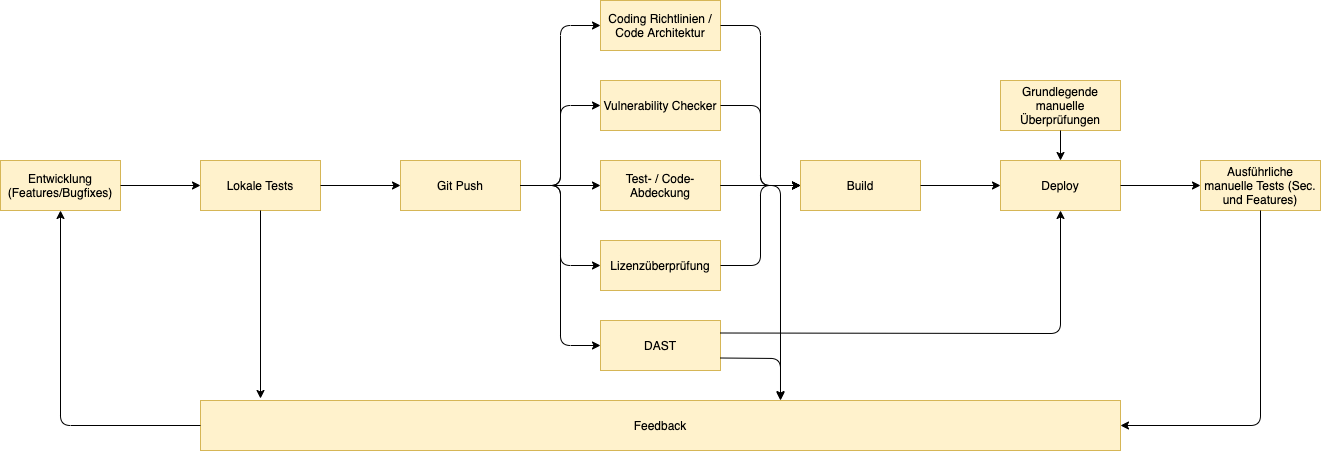

The diagram above was exported from draw.io. Its source (the exported page's mxGraphModel, read from the mxfile embedded in the PNG):
<mxGraphModel dx="1298" dy="1135" grid="1" gridSize="10" guides="1" tooltips="1" connect="1" arrows="1" fold="1" page="0" pageScale="1" pageWidth="827" pageHeight="1169" math="0" shadow="0">
  <root>
    <mxCell id="WIyWlLk6GJQsqaUBKTNV-0" />
    <mxCell id="WIyWlLk6GJQsqaUBKTNV-1" parent="WIyWlLk6GJQsqaUBKTNV-0" />
    <mxCell id="PWN4LvZplEGwmD_Fu8jV-0" value="Entwicklung&lt;br&gt;(Features/Bugfixes)" style="text;html=1;align=center;verticalAlign=middle;whiteSpace=wrap;rounded=0;fillColor=#fff2cc;strokeColor=#d6b656;" parent="WIyWlLk6GJQsqaUBKTNV-1" vertex="1">
      <mxGeometry x="80" y="120" width="120" height="50" as="geometry" />
    </mxCell>
    <mxCell id="PWN4LvZplEGwmD_Fu8jV-1" value="Lokale Tests" style="text;html=1;align=center;verticalAlign=middle;whiteSpace=wrap;rounded=0;fillColor=#fff2cc;strokeColor=#d6b656;" parent="WIyWlLk6GJQsqaUBKTNV-1" vertex="1">
      <mxGeometry x="280" y="120" width="120" height="50" as="geometry" />
    </mxCell>
    <mxCell id="PWN4LvZplEGwmD_Fu8jV-2" value="Git Push" style="text;html=1;align=center;verticalAlign=middle;whiteSpace=wrap;rounded=0;fillColor=#fff2cc;strokeColor=#d6b656;" parent="WIyWlLk6GJQsqaUBKTNV-1" vertex="1">
      <mxGeometry x="480" y="120" width="120" height="50" as="geometry" />
    </mxCell>
    <mxCell id="PWN4LvZplEGwmD_Fu8jV-3" value="Coding Richtlinien /&lt;br&gt;Code Architektur" style="text;html=1;align=center;verticalAlign=middle;whiteSpace=wrap;rounded=0;fillColor=#fff2cc;strokeColor=#d6b656;" parent="WIyWlLk6GJQsqaUBKTNV-1" vertex="1">
      <mxGeometry x="680" y="-40" width="120" height="50" as="geometry" />
    </mxCell>
    <mxCell id="PWN4LvZplEGwmD_Fu8jV-4" value="Vulnerability Checker&lt;span style=&quot;color: rgba(0 , 0 , 0 , 0) ; font-family: monospace ; font-size: 0px ; background-color: rgb(248 , 249 , 250)&quot;&gt;%3CmxGraphModel%3E%3Croot%3E%3CmxCell%20id%3D%220%22%2F%3E%3CmxCell%20id%3D%221%22%20parent%3D%220%22%2F%3E%3CmxCell%20id%3D%222%22%20value%3D%22Development%26lt%3Bbr%26gt%3B(Features%2FBugfixes)%22%20style%3D%22text%3Bhtml%3D1%3Balign%3Dcenter%3BverticalAlign%3Dmiddle%3BwhiteSpace%3Dwrap%3Brounded%3D0%3BfillColor%3D%23fff2cc%3BstrokeColor%3D%23d6b656%3B%22%20vertex%3D%221%22%20parent%3D%221%22%3E%3CmxGeometry%20x%3D%2280%22%20y%3D%22120%22%20width%3D%22120%22%20height%3D%2250%22%20as%3D%22geometry%22%2F%3E%3C%2FmxCell%3E%3C%2Froot%3E%3C%2FmxGraphModel%3E&lt;/span&gt;" style="text;html=1;align=center;verticalAlign=middle;whiteSpace=wrap;rounded=0;fillColor=#fff2cc;strokeColor=#d6b656;" parent="WIyWlLk6GJQsqaUBKTNV-1" vertex="1">
      <mxGeometry x="680" y="40" width="120" height="50" as="geometry" />
    </mxCell>
    <mxCell id="PWN4LvZplEGwmD_Fu8jV-5" value="Test- / Code-Abdeckung" style="text;html=1;align=center;verticalAlign=middle;whiteSpace=wrap;rounded=0;fillColor=#fff2cc;strokeColor=#d6b656;" parent="WIyWlLk6GJQsqaUBKTNV-1" vertex="1">
      <mxGeometry x="680" y="120" width="120" height="50" as="geometry" />
    </mxCell>
    <mxCell id="PWN4LvZplEGwmD_Fu8jV-6" value="Lizenzüberprüfung" style="text;html=1;align=center;verticalAlign=middle;whiteSpace=wrap;rounded=0;fillColor=#fff2cc;strokeColor=#d6b656;" parent="WIyWlLk6GJQsqaUBKTNV-1" vertex="1">
      <mxGeometry x="680" y="200" width="120" height="50" as="geometry" />
    </mxCell>
    <mxCell id="PWN4LvZplEGwmD_Fu8jV-7" value="DAST" style="text;html=1;align=center;verticalAlign=middle;whiteSpace=wrap;rounded=0;fillColor=#fff2cc;strokeColor=#d6b656;" parent="WIyWlLk6GJQsqaUBKTNV-1" vertex="1">
      <mxGeometry x="680" y="280" width="120" height="50" as="geometry" />
    </mxCell>
    <mxCell id="PWN4LvZplEGwmD_Fu8jV-8" value="" style="endArrow=classic;html=1;exitX=1;exitY=0.5;exitDx=0;exitDy=0;entryX=0;entryY=0.5;entryDx=0;entryDy=0;" parent="WIyWlLk6GJQsqaUBKTNV-1" source="PWN4LvZplEGwmD_Fu8jV-2" target="PWN4LvZplEGwmD_Fu8jV-3" edge="1">
      <mxGeometry width="50" height="50" relative="1" as="geometry">
        <mxPoint x="450" y="350" as="sourcePoint" />
        <mxPoint x="500" y="300" as="targetPoint" />
        <Array as="points">
          <mxPoint x="640" y="145" />
          <mxPoint x="640" y="-15" />
        </Array>
      </mxGeometry>
    </mxCell>
    <mxCell id="PWN4LvZplEGwmD_Fu8jV-9" value="" style="endArrow=classic;html=1;exitX=1;exitY=0.5;exitDx=0;exitDy=0;entryX=0;entryY=0.5;entryDx=0;entryDy=0;" parent="WIyWlLk6GJQsqaUBKTNV-1" source="PWN4LvZplEGwmD_Fu8jV-2" target="PWN4LvZplEGwmD_Fu8jV-4" edge="1">
      <mxGeometry width="50" height="50" relative="1" as="geometry">
        <mxPoint x="450" y="350" as="sourcePoint" />
        <mxPoint x="500" y="300" as="targetPoint" />
        <Array as="points">
          <mxPoint x="640" y="145" />
          <mxPoint x="640" y="65" />
        </Array>
      </mxGeometry>
    </mxCell>
    <mxCell id="PWN4LvZplEGwmD_Fu8jV-10" value="" style="endArrow=classic;html=1;exitX=1;exitY=0.5;exitDx=0;exitDy=0;entryX=0;entryY=0.5;entryDx=0;entryDy=0;" parent="WIyWlLk6GJQsqaUBKTNV-1" source="PWN4LvZplEGwmD_Fu8jV-2" target="PWN4LvZplEGwmD_Fu8jV-5" edge="1">
      <mxGeometry width="50" height="50" relative="1" as="geometry">
        <mxPoint x="450" y="350" as="sourcePoint" />
        <mxPoint x="500" y="300" as="targetPoint" />
      </mxGeometry>
    </mxCell>
    <mxCell id="PWN4LvZplEGwmD_Fu8jV-11" value="" style="endArrow=classic;html=1;exitX=1;exitY=0.5;exitDx=0;exitDy=0;entryX=0;entryY=0.5;entryDx=0;entryDy=0;" parent="WIyWlLk6GJQsqaUBKTNV-1" source="PWN4LvZplEGwmD_Fu8jV-2" target="PWN4LvZplEGwmD_Fu8jV-6" edge="1">
      <mxGeometry width="50" height="50" relative="1" as="geometry">
        <mxPoint x="450" y="350" as="sourcePoint" />
        <mxPoint x="500" y="300" as="targetPoint" />
        <Array as="points">
          <mxPoint x="640" y="145" />
          <mxPoint x="640" y="225" />
        </Array>
      </mxGeometry>
    </mxCell>
    <mxCell id="PWN4LvZplEGwmD_Fu8jV-12" value="" style="endArrow=classic;html=1;exitX=1;exitY=0.5;exitDx=0;exitDy=0;entryX=0;entryY=0.5;entryDx=0;entryDy=0;" parent="WIyWlLk6GJQsqaUBKTNV-1" source="PWN4LvZplEGwmD_Fu8jV-2" target="PWN4LvZplEGwmD_Fu8jV-7" edge="1">
      <mxGeometry width="50" height="50" relative="1" as="geometry">
        <mxPoint x="530" y="300" as="sourcePoint" />
        <mxPoint x="580" y="250" as="targetPoint" />
        <Array as="points">
          <mxPoint x="640" y="145" />
          <mxPoint x="640" y="305" />
        </Array>
      </mxGeometry>
    </mxCell>
    <mxCell id="PWN4LvZplEGwmD_Fu8jV-14" value="" style="endArrow=classic;html=1;exitX=1;exitY=0.5;exitDx=0;exitDy=0;entryX=0;entryY=0.5;entryDx=0;entryDy=0;" parent="WIyWlLk6GJQsqaUBKTNV-1" source="PWN4LvZplEGwmD_Fu8jV-0" target="PWN4LvZplEGwmD_Fu8jV-1" edge="1">
      <mxGeometry width="50" height="50" relative="1" as="geometry">
        <mxPoint x="450" y="350" as="sourcePoint" />
        <mxPoint x="500" y="300" as="targetPoint" />
      </mxGeometry>
    </mxCell>
    <mxCell id="PWN4LvZplEGwmD_Fu8jV-15" value="" style="endArrow=classic;html=1;exitX=1;exitY=0.5;exitDx=0;exitDy=0;entryX=0;entryY=0.5;entryDx=0;entryDy=0;" parent="WIyWlLk6GJQsqaUBKTNV-1" source="PWN4LvZplEGwmD_Fu8jV-1" target="PWN4LvZplEGwmD_Fu8jV-2" edge="1">
      <mxGeometry width="50" height="50" relative="1" as="geometry">
        <mxPoint x="450" y="350" as="sourcePoint" />
        <mxPoint x="500" y="300" as="targetPoint" />
      </mxGeometry>
    </mxCell>
    <mxCell id="PWN4LvZplEGwmD_Fu8jV-16" value="Feedback" style="text;html=1;align=center;verticalAlign=middle;whiteSpace=wrap;rounded=0;fillColor=#fff2cc;strokeColor=#d6b656;" parent="WIyWlLk6GJQsqaUBKTNV-1" vertex="1">
      <mxGeometry x="280" y="360" width="920" height="50" as="geometry" />
    </mxCell>
    <mxCell id="PWN4LvZplEGwmD_Fu8jV-17" value="" style="endArrow=classic;html=1;entryX=0.5;entryY=1;entryDx=0;entryDy=0;exitX=0;exitY=0.5;exitDx=0;exitDy=0;" parent="WIyWlLk6GJQsqaUBKTNV-1" source="PWN4LvZplEGwmD_Fu8jV-16" target="PWN4LvZplEGwmD_Fu8jV-0" edge="1">
      <mxGeometry width="50" height="50" relative="1" as="geometry">
        <mxPoint x="-80" y="370" as="sourcePoint" />
        <mxPoint x="-30" y="320" as="targetPoint" />
        <Array as="points">
          <mxPoint x="140" y="385" />
        </Array>
      </mxGeometry>
    </mxCell>
    <mxCell id="PWN4LvZplEGwmD_Fu8jV-18" value="Build" style="text;html=1;align=center;verticalAlign=middle;whiteSpace=wrap;rounded=0;fillColor=#fff2cc;strokeColor=#d6b656;" parent="WIyWlLk6GJQsqaUBKTNV-1" vertex="1">
      <mxGeometry x="880" y="120" width="120" height="50" as="geometry" />
    </mxCell>
    <mxCell id="PWN4LvZplEGwmD_Fu8jV-19" value="" style="endArrow=classic;html=1;exitX=1;exitY=0.5;exitDx=0;exitDy=0;entryX=0;entryY=0.5;entryDx=0;entryDy=0;" parent="WIyWlLk6GJQsqaUBKTNV-1" source="PWN4LvZplEGwmD_Fu8jV-3" target="PWN4LvZplEGwmD_Fu8jV-18" edge="1">
      <mxGeometry width="50" height="50" relative="1" as="geometry">
        <mxPoint x="840" y="40" as="sourcePoint" />
        <mxPoint x="890" y="-10" as="targetPoint" />
        <Array as="points">
          <mxPoint x="840" y="-15" />
          <mxPoint x="840" y="145" />
        </Array>
      </mxGeometry>
    </mxCell>
    <mxCell id="PWN4LvZplEGwmD_Fu8jV-20" value="" style="endArrow=classic;html=1;exitX=1;exitY=0.5;exitDx=0;exitDy=0;entryX=0;entryY=0.5;entryDx=0;entryDy=0;" parent="WIyWlLk6GJQsqaUBKTNV-1" source="PWN4LvZplEGwmD_Fu8jV-4" target="PWN4LvZplEGwmD_Fu8jV-18" edge="1">
      <mxGeometry width="50" height="50" relative="1" as="geometry">
        <mxPoint x="910" y="70" as="sourcePoint" />
        <mxPoint x="960" y="20" as="targetPoint" />
        <Array as="points">
          <mxPoint x="840" y="65" />
          <mxPoint x="840" y="145" />
        </Array>
      </mxGeometry>
    </mxCell>
    <mxCell id="PWN4LvZplEGwmD_Fu8jV-21" value="" style="endArrow=classic;html=1;exitX=1;exitY=0.5;exitDx=0;exitDy=0;entryX=0;entryY=0.5;entryDx=0;entryDy=0;" parent="WIyWlLk6GJQsqaUBKTNV-1" source="PWN4LvZplEGwmD_Fu8jV-5" target="PWN4LvZplEGwmD_Fu8jV-18" edge="1">
      <mxGeometry width="50" height="50" relative="1" as="geometry">
        <mxPoint x="710" y="340" as="sourcePoint" />
        <mxPoint x="760" y="290" as="targetPoint" />
        <Array as="points">
          <mxPoint x="840" y="145" />
        </Array>
      </mxGeometry>
    </mxCell>
    <mxCell id="PWN4LvZplEGwmD_Fu8jV-22" value="" style="endArrow=classic;html=1;exitX=1;exitY=0.5;exitDx=0;exitDy=0;entryX=0;entryY=0.5;entryDx=0;entryDy=0;" parent="WIyWlLk6GJQsqaUBKTNV-1" source="PWN4LvZplEGwmD_Fu8jV-6" target="PWN4LvZplEGwmD_Fu8jV-18" edge="1">
      <mxGeometry width="50" height="50" relative="1" as="geometry">
        <mxPoint x="710" y="340" as="sourcePoint" />
        <mxPoint x="760" y="290" as="targetPoint" />
        <Array as="points">
          <mxPoint x="840" y="225" />
          <mxPoint x="840" y="145" />
        </Array>
      </mxGeometry>
    </mxCell>
    <mxCell id="PWN4LvZplEGwmD_Fu8jV-23" value="Deploy" style="text;html=1;align=center;verticalAlign=middle;whiteSpace=wrap;rounded=0;fillColor=#fff2cc;strokeColor=#d6b656;" parent="WIyWlLk6GJQsqaUBKTNV-1" vertex="1">
      <mxGeometry x="1080" y="120" width="120" height="50" as="geometry" />
    </mxCell>
    <mxCell id="PWN4LvZplEGwmD_Fu8jV-24" value="" style="endArrow=classic;html=1;exitX=1;exitY=0.5;exitDx=0;exitDy=0;entryX=0;entryY=0.5;entryDx=0;entryDy=0;" parent="WIyWlLk6GJQsqaUBKTNV-1" source="PWN4LvZplEGwmD_Fu8jV-18" target="PWN4LvZplEGwmD_Fu8jV-23" edge="1">
      <mxGeometry width="50" height="50" relative="1" as="geometry">
        <mxPoint x="710" y="340" as="sourcePoint" />
        <mxPoint x="760" y="290" as="targetPoint" />
      </mxGeometry>
    </mxCell>
    <mxCell id="PWN4LvZplEGwmD_Fu8jV-25" value="" style="endArrow=classic;html=1;exitX=1;exitY=0.25;exitDx=0;exitDy=0;entryX=0.5;entryY=1;entryDx=0;entryDy=0;" parent="WIyWlLk6GJQsqaUBKTNV-1" source="PWN4LvZplEGwmD_Fu8jV-7" target="PWN4LvZplEGwmD_Fu8jV-23" edge="1">
      <mxGeometry width="50" height="50" relative="1" as="geometry">
        <mxPoint x="930" y="320" as="sourcePoint" />
        <mxPoint x="980" y="270" as="targetPoint" />
        <Array as="points">
          <mxPoint x="1140" y="293" />
        </Array>
      </mxGeometry>
    </mxCell>
    <mxCell id="PWN4LvZplEGwmD_Fu8jV-26" value="Grundlegende manuelle Überprüfungen" style="text;html=1;align=center;verticalAlign=middle;whiteSpace=wrap;rounded=0;fillColor=#fff2cc;strokeColor=#d6b656;" parent="WIyWlLk6GJQsqaUBKTNV-1" vertex="1">
      <mxGeometry x="1080" y="40" width="120" height="50" as="geometry" />
    </mxCell>
    <mxCell id="PWN4LvZplEGwmD_Fu8jV-27" value="" style="endArrow=classic;html=1;exitX=0.5;exitY=1;exitDx=0;exitDy=0;entryX=0.5;entryY=0;entryDx=0;entryDy=0;" parent="WIyWlLk6GJQsqaUBKTNV-1" source="PWN4LvZplEGwmD_Fu8jV-26" target="PWN4LvZplEGwmD_Fu8jV-23" edge="1">
      <mxGeometry width="50" height="50" relative="1" as="geometry">
        <mxPoint x="970" y="30" as="sourcePoint" />
        <mxPoint x="1020" y="-20" as="targetPoint" />
      </mxGeometry>
    </mxCell>
    <mxCell id="PWN4LvZplEGwmD_Fu8jV-28" value="Ausführliche manuelle Tests (Sec. und Features)" style="text;html=1;align=center;verticalAlign=middle;whiteSpace=wrap;rounded=0;fillColor=#fff2cc;strokeColor=#d6b656;" parent="WIyWlLk6GJQsqaUBKTNV-1" vertex="1">
      <mxGeometry x="1280" y="120" width="120" height="50" as="geometry" />
    </mxCell>
    <mxCell id="PWN4LvZplEGwmD_Fu8jV-29" value="" style="endArrow=classic;html=1;exitX=1;exitY=0.5;exitDx=0;exitDy=0;entryX=0;entryY=0.5;entryDx=0;entryDy=0;" parent="WIyWlLk6GJQsqaUBKTNV-1" source="PWN4LvZplEGwmD_Fu8jV-23" target="PWN4LvZplEGwmD_Fu8jV-28" edge="1">
      <mxGeometry width="50" height="50" relative="1" as="geometry">
        <mxPoint x="700" y="190" as="sourcePoint" />
        <mxPoint x="750" y="140" as="targetPoint" />
      </mxGeometry>
    </mxCell>
    <mxCell id="PWN4LvZplEGwmD_Fu8jV-30" value="" style="endArrow=classic;html=1;exitX=0.5;exitY=1;exitDx=0;exitDy=0;entryX=1;entryY=0.5;entryDx=0;entryDy=0;" parent="WIyWlLk6GJQsqaUBKTNV-1" source="PWN4LvZplEGwmD_Fu8jV-28" target="PWN4LvZplEGwmD_Fu8jV-16" edge="1">
      <mxGeometry width="50" height="50" relative="1" as="geometry">
        <mxPoint x="700" y="190" as="sourcePoint" />
        <mxPoint x="750" y="140" as="targetPoint" />
        <Array as="points">
          <mxPoint x="1340" y="385" />
        </Array>
      </mxGeometry>
    </mxCell>
    <mxCell id="PWN4LvZplEGwmD_Fu8jV-33" value="" style="endArrow=classic;html=1;exitX=1;exitY=0.5;exitDx=0;exitDy=0;" parent="WIyWlLk6GJQsqaUBKTNV-1" source="PWN4LvZplEGwmD_Fu8jV-5" edge="1">
      <mxGeometry width="50" height="50" relative="1" as="geometry">
        <mxPoint x="900" y="240" as="sourcePoint" />
        <mxPoint x="860" y="359" as="targetPoint" />
        <Array as="points">
          <mxPoint x="860" y="145" />
        </Array>
      </mxGeometry>
    </mxCell>
    <mxCell id="PWN4LvZplEGwmD_Fu8jV-34" value="" style="endArrow=classic;html=1;exitX=1;exitY=0.75;exitDx=0;exitDy=0;" parent="WIyWlLk6GJQsqaUBKTNV-1" source="PWN4LvZplEGwmD_Fu8jV-7" edge="1">
      <mxGeometry width="50" height="50" relative="1" as="geometry">
        <mxPoint x="720" y="170" as="sourcePoint" />
        <mxPoint x="860" y="360" as="targetPoint" />
        <Array as="points">
          <mxPoint x="860" y="318" />
        </Array>
      </mxGeometry>
    </mxCell>
    <mxCell id="PWN4LvZplEGwmD_Fu8jV-35" value="" style="endArrow=classic;html=1;exitX=0.5;exitY=1;exitDx=0;exitDy=0;" parent="WIyWlLk6GJQsqaUBKTNV-1" source="PWN4LvZplEGwmD_Fu8jV-1" edge="1">
      <mxGeometry width="50" height="50" relative="1" as="geometry">
        <mxPoint x="330" y="220" as="sourcePoint" />
        <mxPoint x="340" y="358" as="targetPoint" />
      </mxGeometry>
    </mxCell>
  </root>
</mxGraphModel>